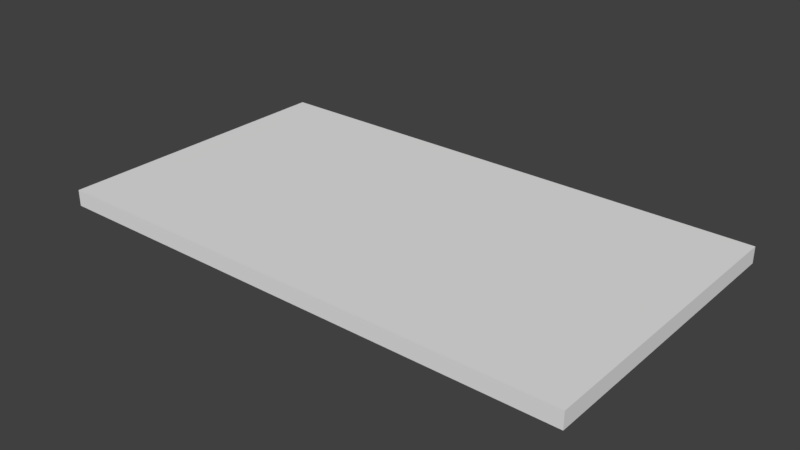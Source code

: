 # Source: woodplank.blend  (saved by Blender 2.77.0; exported with 4.5.12 LTS)
import bpy
from mathutils import Matrix  # noqa: F401  (used for matrix-valued properties, if any)

bpy.ops.wm.read_factory_settings(use_empty=True)
scene = bpy.context.scene
scene.name = 'Scene'

# ---- collections
col_collection_1 = bpy.data.collections.new('Collection 1'); scene.collection.children.link(col_collection_1)

# ---- materials (node trees are filled in below, after node groups)
mat_material = bpy.data.materials.new('Material')
mat_material.alpha_threshold = 0.0
mat_material.use_transparent_shadow = False
mat_material.roughness = 0.5
mat_material.line_color = (0.0, 0.0, 0.0, 1.0)

# ---- material node trees

# ---- world
world_world = bpy.data.worlds.new('World'); scene.world = world_world
world_world.color = (0.05088, 0.05088, 0.05088)
world_world.use_sun_shadow = False
world_world.sun_shadow_jitter_overblur = 0.0
world_world.cycles.sampling_method = 'MANUAL'

# ---- meshes
me_cube_004 = bpy.data.meshes.new('Cube.004')
me_cube_004.from_pydata([(0.6497, 0.3645, -0.01988), (0.6497, -0.3645, -0.01988), (-0.6497, -0.3645, -0.01988), (-0.6497, 0.3645, -0.01988), (0.6497, 0.3645, 0.01988), (0.6497, -0.3645, 0.01988), (-0.6497, -0.3645, 0.01988), (-0.6497, 0.3645, 0.01988)], [], [(0, 1, 2, 3), (4, 7, 6, 5), (0, 4, 5, 1), (1, 5, 6, 2), (2, 6, 7, 3), (4, 0, 3, 7)])
_uv = me_cube_004.uv_layers.new(name='UVMap')
_uv.uv.foreach_set('vector', [1.987e-08, 0.6667, 0.3333, 0.6667, 0.3333, 1.0, 0.0, 1.0, 0.3333, 0.3333, 0.3333, 0.6667, 4.967e-08, 0.6667, 0.0, 0.3333, 0.6667, 0.3333, 0.3333, 0.3333, 0.3333, 0.0, 0.6667, 1.987e-08, 2.98e-08, 0.3333, 0.0, 1.291e-07, 0.3333, 0.0, 0.3333, 0.3333, 1.0, 0.3333, 0.6667, 0.3333, 0.6667, 8.941e-08, 1.0, 0.0, 0.3333, 0.3333, 0.6667, 0.3333, 0.6667, 0.6667, 0.3333, 0.6667])
me_cube_004.materials.append(mat_material)
me_cube_004.use_remesh_preserve_volume = False
me_cube_004.use_remesh_preserve_attributes = False
me_cube_004.use_mirror_vertex_groups = False
me_cube_004.update()

# ---- objects
ob_woodplate = bpy.data.objects.new('WoodPlate', me_cube_004)

# ---- transforms, parenting, visibility, modifiers, constraints
ob_woodplate.location = (0.0, 0.0, 0.0)
ob_woodplate.lock_rotations_4d = False
ob_woodplate.empty_display_type = 'ARROWS'
ob_woodplate.lineart.crease_threshold = 0.0

# ---- collection membership
col_collection_1.objects.link(ob_woodplate)

# ---- scene / render settings (as saved in the file)
scene.frame_start = 1; scene.frame_end = 250; scene.frame_set(1)
scene.render.engine = 'BLENDER_EEVEE_NEXT'
scene.render.resolution_percentage = 50
scene.render.dither_intensity = 0.0
scene.cycles.use_denoising = False
scene.cycles.samples = 128
scene.cycles.sampling_pattern = 'TABULATED_SOBOL'
scene.cycles.light_sampling_threshold = 0.0
scene.cycles.use_adaptive_sampling = False
scene.cycles.use_light_tree = False
scene.cycles.blur_glossy = 0.0
scene.cycles.sample_clamp_indirect = 0.0
scene.view_settings.view_transform = 'Standard'
bpy.context.view_layer.update()

# ---- added for rendering (the .blend has no active camera and no usable light): camera, sun
cam_auto = bpy.data.cameras.new('AutoCamera')
cam_auto.lens = 50.0
cam_auto.sensor_width = 36.0
cam_auto.clip_end = 1000.0
ob_auto_camera = bpy.data.objects.new('AutoCamera', cam_auto)
scene.collection.objects.link(ob_auto_camera)
ob_auto_camera.location = (1.37899, -1.65479, 1.10319)
ob_auto_camera.rotation_euler = (1.09748, -7.21219e-08, 0.694738)
scene.camera = ob_auto_camera
light_auto_sun = bpy.data.lights.new('AutoSun', 'SUN')
light_auto_sun.energy = 3.0
light_auto_sun.angle = 0.0523599
ob_auto_sun = bpy.data.objects.new('AutoSun', light_auto_sun)
scene.collection.objects.link(ob_auto_sun)
ob_auto_sun.rotation_euler = (0.872665, 0.174533, 0.523599)
bpy.context.view_layer.update()
